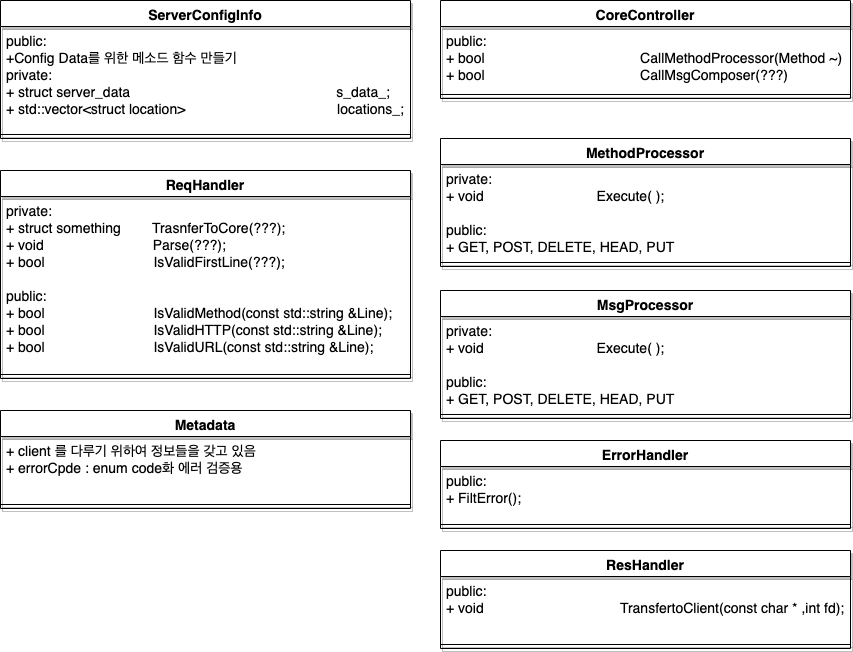

The diagram above was exported from draw.io. Its source (the exported page's mxGraphModel, read from the mxfile embedded in the PNG):
<mxGraphModel dx="1266" dy="603" grid="1" gridSize="10" guides="1" tooltips="1" connect="1" arrows="1" fold="1" page="1" pageScale="1" pageWidth="1169" pageHeight="827" math="0" shadow="0">
  <root>
    <mxCell id="0" />
    <mxCell id="1" parent="0" />
    <mxCell id="_IK4IyvxHgewc253e8gE-6" value="ServerConfigInfo" style="swimlane;fontStyle=1;align=center;verticalAlign=top;childLayout=stackLayout;horizontal=1;startSize=26;horizontalStack=0;resizeParent=1;resizeParentMax=0;resizeLast=0;collapsible=1;marginBottom=0;shadow=1;strokeColor=#000000;fontSize=14;fontColor=#000000;" vertex="1" parent="1">
      <mxGeometry x="70" y="60" width="410" height="138" as="geometry" />
    </mxCell>
    <mxCell id="_IK4IyvxHgewc253e8gE-7" value="public: &#10;+Config Data를 위한 메소드 함수 만들기&#10;private:&#10;+ struct server_data                                                     s_data_;&#10;+ std::vector&lt;struct location&gt;                                       locations_;" style="text;strokeColor=none;fillColor=none;align=left;verticalAlign=top;spacingLeft=4;spacingRight=4;overflow=hidden;rotatable=0;points=[[0,0.5],[1,0.5]];portConstraint=eastwest;shadow=1;fontSize=14;fontColor=#000000;" vertex="1" parent="_IK4IyvxHgewc253e8gE-6">
      <mxGeometry y="26" width="410" height="104" as="geometry" />
    </mxCell>
    <mxCell id="_IK4IyvxHgewc253e8gE-8" value="" style="line;strokeWidth=1;fillColor=none;align=left;verticalAlign=middle;spacingTop=-1;spacingLeft=3;spacingRight=3;rotatable=0;labelPosition=right;points=[];portConstraint=eastwest;strokeColor=inherit;shadow=1;fontSize=14;fontColor=#000000;" vertex="1" parent="_IK4IyvxHgewc253e8gE-6">
      <mxGeometry y="130" width="410" height="8" as="geometry" />
    </mxCell>
    <mxCell id="_IK4IyvxHgewc253e8gE-10" value="ReqHandler" style="swimlane;fontStyle=1;align=center;verticalAlign=top;childLayout=stackLayout;horizontal=1;startSize=26;horizontalStack=0;resizeParent=1;resizeParentMax=0;resizeLast=0;collapsible=1;marginBottom=0;shadow=1;strokeColor=#000000;fontSize=14;fontColor=#000000;" vertex="1" parent="1">
      <mxGeometry x="70" y="230" width="410" height="208" as="geometry" />
    </mxCell>
    <mxCell id="_IK4IyvxHgewc253e8gE-11" value="private:&#10;+ struct something        TrasnferToCore(???);&#10;+ void                            Parse(???);&#10;+ bool                            IsValidFirstLine(???);&#10;&#10;public:&#10;+ bool                            IsValidMethod(const std::string &amp;Line);&#10;+ bool                            IsValidHTTP(const std::string &amp;Line);&#10;+ bool                            IsValidURL(const std::string &amp;Line);" style="text;strokeColor=none;fillColor=none;align=left;verticalAlign=top;spacingLeft=4;spacingRight=4;overflow=hidden;rotatable=0;points=[[0,0.5],[1,0.5]];portConstraint=eastwest;shadow=1;fontSize=14;fontColor=#000000;" vertex="1" parent="_IK4IyvxHgewc253e8gE-10">
      <mxGeometry y="26" width="410" height="174" as="geometry" />
    </mxCell>
    <mxCell id="_IK4IyvxHgewc253e8gE-12" value="" style="line;strokeWidth=1;fillColor=none;align=left;verticalAlign=middle;spacingTop=-1;spacingLeft=3;spacingRight=3;rotatable=0;labelPosition=right;points=[];portConstraint=eastwest;strokeColor=inherit;shadow=1;fontSize=14;fontColor=#000000;" vertex="1" parent="_IK4IyvxHgewc253e8gE-10">
      <mxGeometry y="200" width="410" height="8" as="geometry" />
    </mxCell>
    <mxCell id="_IK4IyvxHgewc253e8gE-14" value="Metadata" style="swimlane;fontStyle=1;align=center;verticalAlign=top;childLayout=stackLayout;horizontal=1;startSize=26;horizontalStack=0;resizeParent=1;resizeParentMax=0;resizeLast=0;collapsible=1;marginBottom=0;shadow=1;strokeColor=#000000;fontSize=14;fontColor=#000000;" vertex="1" parent="1">
      <mxGeometry x="70" y="470" width="410" height="98" as="geometry" />
    </mxCell>
    <mxCell id="_IK4IyvxHgewc253e8gE-15" value="+ client 를 다루기 위하여 정보들을 갖고 있음 &#10;+ errorCpde : enum code화 에러 검증용&#10;" style="text;strokeColor=none;fillColor=none;align=left;verticalAlign=top;spacingLeft=4;spacingRight=4;overflow=hidden;rotatable=0;points=[[0,0.5],[1,0.5]];portConstraint=eastwest;shadow=1;fontSize=14;fontColor=#000000;" vertex="1" parent="_IK4IyvxHgewc253e8gE-14">
      <mxGeometry y="26" width="410" height="64" as="geometry" />
    </mxCell>
    <mxCell id="_IK4IyvxHgewc253e8gE-16" value="" style="line;strokeWidth=1;fillColor=none;align=left;verticalAlign=middle;spacingTop=-1;spacingLeft=3;spacingRight=3;rotatable=0;labelPosition=right;points=[];portConstraint=eastwest;strokeColor=inherit;shadow=1;fontSize=14;fontColor=#000000;" vertex="1" parent="_IK4IyvxHgewc253e8gE-14">
      <mxGeometry y="90" width="410" height="8" as="geometry" />
    </mxCell>
    <mxCell id="_IK4IyvxHgewc253e8gE-17" value="CoreController" style="swimlane;fontStyle=1;align=center;verticalAlign=top;childLayout=stackLayout;horizontal=1;startSize=26;horizontalStack=0;resizeParent=1;resizeParentMax=0;resizeLast=0;collapsible=1;marginBottom=0;shadow=1;strokeColor=#000000;fontSize=14;fontColor=#000000;" vertex="1" parent="1">
      <mxGeometry x="510" y="60" width="410" height="98" as="geometry" />
    </mxCell>
    <mxCell id="_IK4IyvxHgewc253e8gE-18" value="public:&#10;+ bool                                        CallMethodProcessor(Method ~)&#10;+ bool                                        CallMsgComposer(???)" style="text;strokeColor=none;fillColor=none;align=left;verticalAlign=top;spacingLeft=4;spacingRight=4;overflow=hidden;rotatable=0;points=[[0,0.5],[1,0.5]];portConstraint=eastwest;shadow=1;fontSize=14;fontColor=#000000;" vertex="1" parent="_IK4IyvxHgewc253e8gE-17">
      <mxGeometry y="26" width="410" height="64" as="geometry" />
    </mxCell>
    <mxCell id="_IK4IyvxHgewc253e8gE-19" value="" style="line;strokeWidth=1;fillColor=none;align=left;verticalAlign=middle;spacingTop=-1;spacingLeft=3;spacingRight=3;rotatable=0;labelPosition=right;points=[];portConstraint=eastwest;strokeColor=inherit;shadow=1;fontSize=14;fontColor=#000000;" vertex="1" parent="_IK4IyvxHgewc253e8gE-17">
      <mxGeometry y="90" width="410" height="8" as="geometry" />
    </mxCell>
    <mxCell id="_IK4IyvxHgewc253e8gE-20" value="MethodProcessor" style="swimlane;fontStyle=1;align=center;verticalAlign=top;childLayout=stackLayout;horizontal=1;startSize=26;horizontalStack=0;resizeParent=1;resizeParentMax=0;resizeLast=0;collapsible=1;marginBottom=0;shadow=1;strokeColor=#000000;fontSize=14;fontColor=#000000;" vertex="1" parent="1">
      <mxGeometry x="510" y="198" width="410" height="128" as="geometry" />
    </mxCell>
    <mxCell id="_IK4IyvxHgewc253e8gE-21" value="private:&#10;+ void                             Execute( );&#10;&#10;public:&#10;+ GET, POST, DELETE, HEAD, PUT" style="text;strokeColor=none;fillColor=none;align=left;verticalAlign=top;spacingLeft=4;spacingRight=4;overflow=hidden;rotatable=0;points=[[0,0.5],[1,0.5]];portConstraint=eastwest;shadow=1;fontSize=14;fontColor=#000000;" vertex="1" parent="_IK4IyvxHgewc253e8gE-20">
      <mxGeometry y="26" width="410" height="94" as="geometry" />
    </mxCell>
    <mxCell id="_IK4IyvxHgewc253e8gE-22" value="" style="line;strokeWidth=1;fillColor=none;align=left;verticalAlign=middle;spacingTop=-1;spacingLeft=3;spacingRight=3;rotatable=0;labelPosition=right;points=[];portConstraint=eastwest;strokeColor=inherit;shadow=1;fontSize=14;fontColor=#000000;" vertex="1" parent="_IK4IyvxHgewc253e8gE-20">
      <mxGeometry y="120" width="410" height="8" as="geometry" />
    </mxCell>
    <mxCell id="_IK4IyvxHgewc253e8gE-24" value="MsgProcessor" style="swimlane;fontStyle=1;align=center;verticalAlign=top;childLayout=stackLayout;horizontal=1;startSize=26;horizontalStack=0;resizeParent=1;resizeParentMax=0;resizeLast=0;collapsible=1;marginBottom=0;shadow=1;strokeColor=#000000;fontSize=14;fontColor=#000000;" vertex="1" parent="1">
      <mxGeometry x="510" y="350" width="410" height="128" as="geometry" />
    </mxCell>
    <mxCell id="_IK4IyvxHgewc253e8gE-25" value="private:&#10;+ void                             Execute( );&#10;&#10;public:&#10;+ GET, POST, DELETE, HEAD, PUT" style="text;strokeColor=none;fillColor=none;align=left;verticalAlign=top;spacingLeft=4;spacingRight=4;overflow=hidden;rotatable=0;points=[[0,0.5],[1,0.5]];portConstraint=eastwest;shadow=1;fontSize=14;fontColor=#000000;" vertex="1" parent="_IK4IyvxHgewc253e8gE-24">
      <mxGeometry y="26" width="410" height="94" as="geometry" />
    </mxCell>
    <mxCell id="_IK4IyvxHgewc253e8gE-26" value="" style="line;strokeWidth=1;fillColor=none;align=left;verticalAlign=middle;spacingTop=-1;spacingLeft=3;spacingRight=3;rotatable=0;labelPosition=right;points=[];portConstraint=eastwest;strokeColor=inherit;shadow=1;fontSize=14;fontColor=#000000;" vertex="1" parent="_IK4IyvxHgewc253e8gE-24">
      <mxGeometry y="120" width="410" height="8" as="geometry" />
    </mxCell>
    <mxCell id="_IK4IyvxHgewc253e8gE-27" value="ErrorHandler" style="swimlane;fontStyle=1;align=center;verticalAlign=top;childLayout=stackLayout;horizontal=1;startSize=26;horizontalStack=0;resizeParent=1;resizeParentMax=0;resizeLast=0;collapsible=1;marginBottom=0;shadow=1;strokeColor=#000000;fontSize=14;fontColor=#000000;" vertex="1" parent="1">
      <mxGeometry x="510" y="500" width="410" height="88" as="geometry" />
    </mxCell>
    <mxCell id="_IK4IyvxHgewc253e8gE-28" value="public:&#10;+ FiltError();" style="text;strokeColor=none;fillColor=none;align=left;verticalAlign=top;spacingLeft=4;spacingRight=4;overflow=hidden;rotatable=0;points=[[0,0.5],[1,0.5]];portConstraint=eastwest;shadow=1;fontSize=14;fontColor=#000000;" vertex="1" parent="_IK4IyvxHgewc253e8gE-27">
      <mxGeometry y="26" width="410" height="54" as="geometry" />
    </mxCell>
    <mxCell id="_IK4IyvxHgewc253e8gE-29" value="" style="line;strokeWidth=1;fillColor=none;align=left;verticalAlign=middle;spacingTop=-1;spacingLeft=3;spacingRight=3;rotatable=0;labelPosition=right;points=[];portConstraint=eastwest;strokeColor=inherit;shadow=1;fontSize=14;fontColor=#000000;" vertex="1" parent="_IK4IyvxHgewc253e8gE-27">
      <mxGeometry y="80" width="410" height="8" as="geometry" />
    </mxCell>
    <mxCell id="_IK4IyvxHgewc253e8gE-30" value="ResHandler" style="swimlane;fontStyle=1;align=center;verticalAlign=top;childLayout=stackLayout;horizontal=1;startSize=26;horizontalStack=0;resizeParent=1;resizeParentMax=0;resizeLast=0;collapsible=1;marginBottom=0;shadow=1;strokeColor=#000000;fontSize=14;fontColor=#000000;" vertex="1" parent="1">
      <mxGeometry x="510" y="610" width="410" height="98" as="geometry" />
    </mxCell>
    <mxCell id="_IK4IyvxHgewc253e8gE-31" value="public:&#10;+ void                                   TransfertoClient(const char * ,int fd);" style="text;strokeColor=none;fillColor=none;align=left;verticalAlign=top;spacingLeft=4;spacingRight=4;overflow=hidden;rotatable=0;points=[[0,0.5],[1,0.5]];portConstraint=eastwest;shadow=1;fontSize=14;fontColor=#000000;" vertex="1" parent="_IK4IyvxHgewc253e8gE-30">
      <mxGeometry y="26" width="410" height="64" as="geometry" />
    </mxCell>
    <mxCell id="_IK4IyvxHgewc253e8gE-32" value="" style="line;strokeWidth=1;fillColor=none;align=left;verticalAlign=middle;spacingTop=-1;spacingLeft=3;spacingRight=3;rotatable=0;labelPosition=right;points=[];portConstraint=eastwest;strokeColor=inherit;shadow=1;fontSize=14;fontColor=#000000;" vertex="1" parent="_IK4IyvxHgewc253e8gE-30">
      <mxGeometry y="90" width="410" height="8" as="geometry" />
    </mxCell>
  </root>
</mxGraphModel>